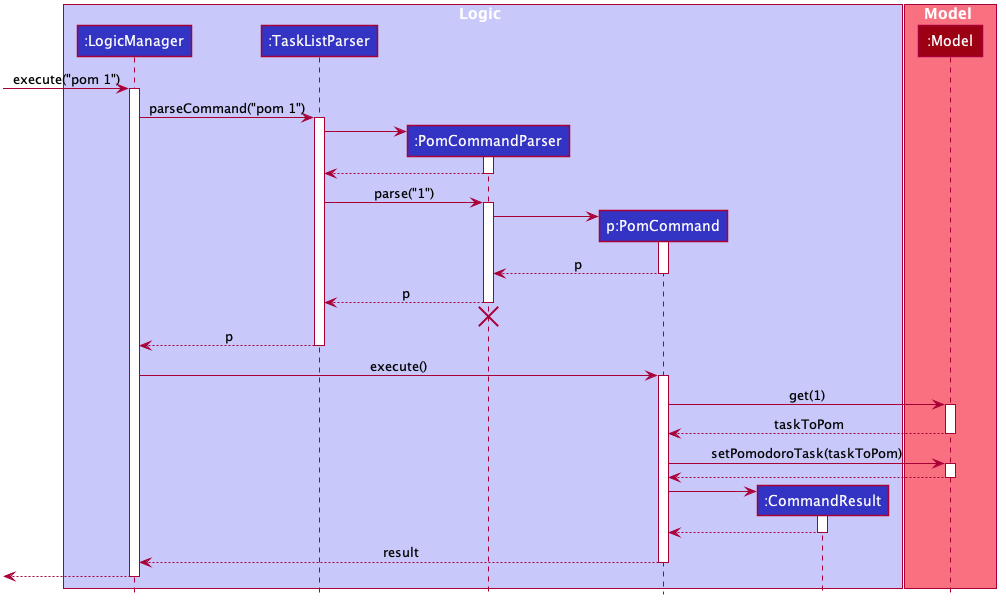

The diagram above was rendered by PlantUML. Its source (embedded in the PNG):
@startuml








skinparam BackgroundColor #FFFFFFF

skinparam Shadowing false

skinparam Class {
    FontColor #FFFFFF
    BorderThickness 1
    BorderColor #FFFFFF
    StereotypeFontColor #FFFFFF
    FontName Arial
}

skinparam Actor {
    BorderColor #000000
    Color #000000
    FontName Arial
}

skinparam Sequence {
    MessageAlign center
    BoxFontSize 15
    BoxPadding 0
    BoxFontColor #FFFFFF
    FontName Arial
}

skinparam Participant {
    FontColor #FFFFFFF
    Padding 20
}

skinparam MinClassWidth 50
skinparam ParticipantPadding 10
skinparam Shadowing false
skinparam DefaultTextAlignment center
skinparam packageStyle Rectangle

hide footbox
hide members
hide circle

box Logic #C8C8FA
participant ":LogicManager" as LogicManager #3333C4
participant ":TaskListParser" as TaskListParser #3333C4
participant ":PomCommandParser" as PomCommandParser #3333C4
participant "p:PomCommand" as PomCommand #3333C4
participant ":CommandResult" as CommandResult #3333C4
end box

box Model #F97181
participant ":Model" as Model #9D0012
end box

[-> LogicManager : execute("pom 1")
activate LogicManager

LogicManager -> TaskListParser : parseCommand("pom 1")
activate TaskListParser

create PomCommandParser
TaskListParser -> PomCommandParser
activate PomCommandParser

PomCommandParser --> TaskListParser
deactivate PomCommandParser

TaskListParser -> PomCommandParser : parse("1")
activate PomCommandParser

create PomCommand
PomCommandParser -> PomCommand
activate PomCommand

PomCommand --> PomCommandParser : p
deactivate PomCommand

PomCommandParser --> TaskListParser : p
deactivate PomCommandParser
PomCommandParser -[hidden]-> TaskListParser
destroy PomCommandParser

TaskListParser --> LogicManager : p
deactivate TaskListParser

LogicManager -> PomCommand : execute()
activate PomCommand

PomCommand -> Model : get(1)
activate Model

Model --> PomCommand : taskToPom
deactivate Model

PomCommand -> Model : setPomodoroTask(taskToPom)
activate Model

Model --> PomCommand
deactivate Model

create CommandResult
PomCommand -> CommandResult
activate CommandResult

CommandResult --> PomCommand
deactivate CommandResult

PomCommand --> LogicManager : result
deactivate PomCommand

[<--LogicManager
deactivate LogicManager
@enduml